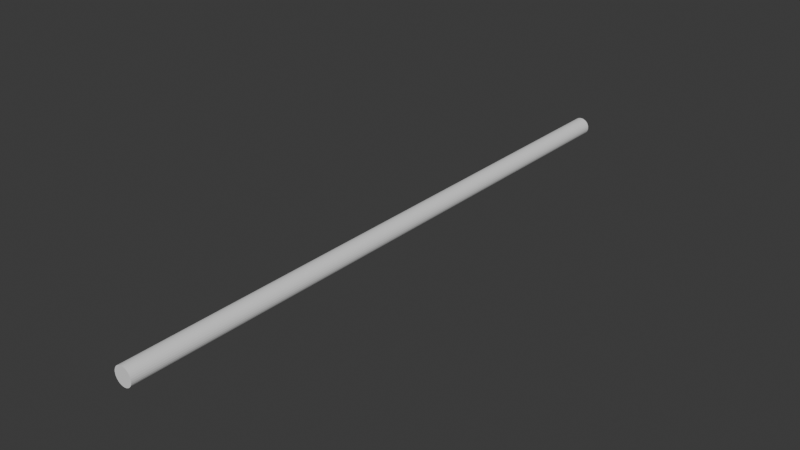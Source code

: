 # Source: corridor-pipe.blend  (saved by Blender 4.3.34; exported with 4.5.12 LTS)
import bpy
from mathutils import Matrix  # noqa: F401  (used for matrix-valued properties, if any)

bpy.ops.wm.read_factory_settings(use_empty=True)
scene = bpy.context.scene
scene.name = 'Scene'

# ---- world
world_world = bpy.data.worlds.new('World'); scene.world = world_world
world_world.use_nodes = True; world_world.node_tree.nodes.clear()
_N = world_world.node_tree.nodes; _L = world_world.node_tree.links
n0 = _N.new('ShaderNodeOutputWorld'); n0.name = 'World Output'; n0.location = (300, 300)
n1 = _N.new('ShaderNodeBackground'); n1.name = 'Background'; n1.location = (10, 300)
n1.inputs[0].default_value = (0.05088, 0.05088, 0.05088, 1.0)
_L.new(n1.outputs[0], n0.inputs[0])
n0.is_active_output = True
world_world.color = (0.05088, 0.05088, 0.05088)
world_world.sun_shadow_jitter_overblur = 0.0

# ---- meshes
me_cylinder_010 = bpy.data.meshes.new('Cylinder.010')
me_cylinder_010.from_pydata([(5.96e-08, 1.0, 0.03), (5.96e-08, -1.0, 0.03), (0.005853, 1.0, 0.02942), (0.005853, -1.0, 0.02942), (0.01148, 1.0, 0.02772), (0.01148, -1.0, 0.02772), (0.01667, 1.0, 0.02494), (0.01667, -1.0, 0.02494), (0.02121, 1.0, 0.02121), (0.02121, -1.0, 0.02121), (0.02494, 1.0, 0.01667), (0.02494, -1.0, 0.01667), (0.02772, 1.0, 0.01148), (0.02772, -1.0, 0.01148), (0.02942, 1.0, 0.005853), (0.02942, -1.0, 0.005853), (0.03, 1.0, 0.0), (0.03, -1.0, 0.0), (0.02942, 1.0, -0.005853), (0.02942, -1.0, -0.005853), (0.02772, 1.0, -0.01148), (0.02772, -1.0, -0.01148), (0.02494, 1.0, -0.01667), (0.02494, -1.0, -0.01667), (0.02121, 1.0, -0.02121), (0.02121, -1.0, -0.02121), (0.01667, 1.0, -0.02494), (0.01667, -1.0, -0.02494), (0.01148, 1.0, -0.02772), (0.01148, -1.0, -0.02772), (0.005853, 1.0, -0.02942), (0.005853, -1.0, -0.02942), (5.96e-08, 1.0, -0.03), (5.96e-08, -1.0, -0.03), (-0.005853, 1.0, -0.02942), (-0.005853, -1.0, -0.02942), (-0.01148, 1.0, -0.02772), (-0.01148, -1.0, -0.02772), (-0.01667, 1.0, -0.02494), (-0.01667, -1.0, -0.02494), (-0.02121, 1.0, -0.02121), (-0.02121, -1.0, -0.02121), (-0.02494, 1.0, -0.01667), (-0.02494, -1.0, -0.01667), (-0.02772, 1.0, -0.01148), (-0.02772, -1.0, -0.01148), (-0.02942, 1.0, -0.005853), (-0.02942, -1.0, -0.005853), (-0.03, 1.0, 0.0), (-0.03, -1.0, 0.0), (-0.02942, 1.0, 0.005853), (-0.02942, -1.0, 0.005853), (-0.02772, 1.0, 0.01148), (-0.02772, -1.0, 0.01148), (-0.02494, 1.0, 0.01667), (-0.02494, -1.0, 0.01667), (-0.02121, 1.0, 0.02121), (-0.02121, -1.0, 0.02121), (-0.01667, 1.0, 0.02494), (-0.01667, -1.0, 0.02494), (-0.01148, 1.0, 0.02772), (-0.01148, -1.0, 0.02772), (-0.005853, 1.0, 0.02942), (-0.005853, -1.0, 0.02942)], [], [(0, 1, 3, 2), (2, 3, 5, 4), (4, 5, 7, 6), (6, 7, 9, 8), (8, 9, 11, 10), (10, 11, 13, 12), (12, 13, 15, 14), (14, 15, 17, 16), (16, 17, 19, 18), (18, 19, 21, 20), (20, 21, 23, 22), (22, 23, 25, 24), (24, 25, 27, 26), (26, 27, 29, 28), (28, 29, 31, 30), (30, 31, 33, 32), (32, 33, 35, 34), (34, 35, 37, 36), (36, 37, 39, 38), (38, 39, 41, 40), (40, 41, 43, 42), (42, 43, 45, 44), (44, 45, 47, 46), (46, 47, 49, 48), (48, 49, 51, 50), (50, 51, 53, 52), (52, 53, 55, 54), (54, 55, 57, 56), (56, 57, 59, 58), (58, 59, 61, 60), (3, 1, 63, 61, 59, 57, 55, 53, 51, 49, 47, 45, 43, 41, 39, 37, 35, 33, 31, 29, 27, 25, 23, 21, 19, 17, 15, 13, 11, 9, 7, 5), (60, 61, 63, 62), (62, 63, 1, 0), (0, 2, 4, 6, 8, 10, 12, 14, 16, 18, 20, 22, 24, 26, 28, 30, 32, 34, 36, 38, 40, 42, 44, 46, 48, 50, 52, 54, 56, 58, 60, 62)])
_uv = me_cylinder_010.uv_layers.new(name='UVMap')
_uv.uv.foreach_set('vector', [1.0, 0.5, 1.0, 1.0, 0.9688, 1.0, 0.9688, 0.5, 0.9688, 0.5, 0.9688, 1.0, 0.9375, 1.0, 0.9375, 0.5, 0.9375, 0.5, 0.9375, 1.0, 0.9062, 1.0, 0.9062, 0.5, 0.9062, 0.5, 0.9062, 1.0, 0.875, 1.0, 0.875, 0.5, 0.875, 0.5, 0.875, 1.0, 0.8438, 1.0, 0.8438, 0.5, 0.8438, 0.5, 0.8438, 1.0, 0.8125, 1.0, 0.8125, 0.5, 0.8125, 0.5, 0.8125, 1.0, 0.7812, 1.0, 0.7812, 0.5, 0.7812, 0.5, 0.7812, 1.0, 0.75, 1.0, 0.75, 0.5, 0.75, 0.5, 0.75, 1.0, 0.7188, 1.0, 0.7188, 0.5, 0.7188, 0.5, 0.7188, 1.0, 0.6875, 1.0, 0.6875, 0.5, 0.6875, 0.5, 0.6875, 1.0, 0.6562, 1.0, 0.6562, 0.5, 0.6562, 0.5, 0.6562, 1.0, 0.625, 1.0, 0.625, 0.5, 0.625, 0.5, 0.625, 1.0, 0.5938, 1.0, 0.5938, 0.5, 0.5938, 0.5, 0.5938, 1.0, 0.5625, 1.0, 0.5625, 0.5, 0.5625, 0.5, 0.5625, 1.0, 0.5312, 1.0, 0.5312, 0.5, 0.5312, 0.5, 0.5312, 1.0, 0.5, 1.0, 0.5, 0.5, 0.5, 0.5, 0.5, 1.0, 0.4688, 1.0, 0.4688, 0.5, 0.4688, 0.5, 0.4688, 1.0, 0.4375, 1.0, 0.4375, 0.5, 0.4375, 0.5, 0.4375, 1.0, 0.4062, 1.0, 0.4062, 0.5, 0.4062, 0.5, 0.4062, 1.0, 0.375, 1.0, 0.375, 0.5, 0.375, 0.5, 0.375, 1.0, 0.3438, 1.0, 0.3438, 0.5, 0.3438, 0.5, 0.3438, 1.0, 0.3125, 1.0, 0.3125, 0.5, 0.3125, 0.5, 0.3125, 1.0, 0.2812, 1.0, 0.2812, 0.5, 0.2812, 0.5, 0.2812, 1.0, 0.25, 1.0, 0.25, 0.5, 0.25, 0.5, 0.25, 1.0, 0.2188, 1.0, 0.2188, 0.5, 0.2188, 0.5, 0.2188, 1.0, 0.1875, 1.0, 0.1875, 0.5, 0.1875, 0.5, 0.1875, 1.0, 0.1562, 1.0, 0.1562, 0.5, 0.1562, 0.5, 0.1562, 1.0, 0.125, 1.0, 0.125, 0.5, 0.125, 0.5, 0.125, 1.0, 0.09375, 1.0, 0.09375, 0.5, 0.09375, 0.5, 0.09375, 1.0, 0.0625, 1.0, 0.0625, 0.5, 0.2968, 0.4854, 0.25, 0.49, 0.2032, 0.4854, 0.1582, 0.4717, 0.1167, 0.4496, 0.08029, 0.4197, 0.05045, 0.3833, 0.02827, 0.3418, 0.01461, 0.2968, 0.01, 0.25, 0.01461, 0.2032, 0.02827, 0.1582, 0.05045, 0.1167, 0.08029, 0.08029, 0.1167, 0.05045, 0.1582, 0.02827, 0.2032, 0.01461, 0.25, 0.01, 0.2968, 0.01461, 0.3418, 0.02827, 0.3833, 0.05045, 0.4197, 0.08029, 0.4496, 0.1167, 0.4717, 0.1582, 0.4854, 0.2032, 0.49, 0.25, 0.4854, 0.2968, 0.4717, 0.3418, 0.4496, 0.3833, 0.4197, 0.4197, 0.3833, 0.4496, 0.3418, 0.4717, 0.0625, 0.5, 0.0625, 1.0, 0.03125, 1.0, 0.03125, 0.5, 0.03125, 0.5, 0.03125, 1.0, 0.0, 1.0, 0.0, 0.5, 0.75, 0.49, 0.7968, 0.4854, 0.8418, 0.4717, 0.8833, 0.4496, 0.9197, 0.4197, 0.9496, 0.3833, 0.9717, 0.3418, 0.9854, 0.2968, 0.99, 0.25, 0.9854, 0.2032, 0.9717, 0.1582, 0.9496, 0.1167, 0.9197, 0.08029, 0.8833, 0.05045, 0.8418, 0.02827, 0.7968, 0.01461, 0.75, 0.01, 0.7032, 0.01461, 0.6582, 0.02827, 0.6167, 0.05045, 0.5803, 0.08029, 0.5504, 0.1167, 0.5283, 0.1582, 0.5146, 0.2032, 0.51, 0.25, 0.5146, 0.2968, 0.5283, 0.3418, 0.5504, 0.3833, 0.5803, 0.4197, 0.6167, 0.4496, 0.6582, 0.4717, 0.7032, 0.4854])
me_cylinder_010.update()

# ---- objects
ob_pipe = bpy.data.objects.new('Pipe', me_cylinder_010)

# ---- transforms, parenting, visibility, modifiers, constraints
ob_pipe.location = (0.0002241, -6.714e-08, 0.0003037)

# ---- collection membership
scene.collection.objects.link(ob_pipe)

# ---- scene / render settings (as saved in the file)
scene.frame_start = 1; scene.frame_end = 250; scene.frame_set(0)
scene.render.engine = 'BLENDER_EEVEE_NEXT'
bpy.context.view_layer.update()

# ---- added for rendering (the .blend has no active camera and no usable light): camera, sun
cam_auto = bpy.data.cameras.new('AutoCamera')
cam_auto.lens = 50.0
cam_auto.sensor_width = 36.0
cam_auto.clip_end = 1000.0
ob_auto_camera = bpy.data.objects.new('AutoCamera', cam_auto)
scene.collection.objects.link(ob_auto_camera)
ob_auto_camera.location = (1.85234, -2.22254, 1.48199)
ob_auto_camera.rotation_euler = (1.09748, -7.21219e-08, 0.694738)
scene.camera = ob_auto_camera
light_auto_sun = bpy.data.lights.new('AutoSun', 'SUN')
light_auto_sun.energy = 3.0
light_auto_sun.angle = 0.0523599
ob_auto_sun = bpy.data.objects.new('AutoSun', light_auto_sun)
scene.collection.objects.link(ob_auto_sun)
ob_auto_sun.rotation_euler = (0.872665, 0.174533, 0.523599)
bpy.context.view_layer.update()
